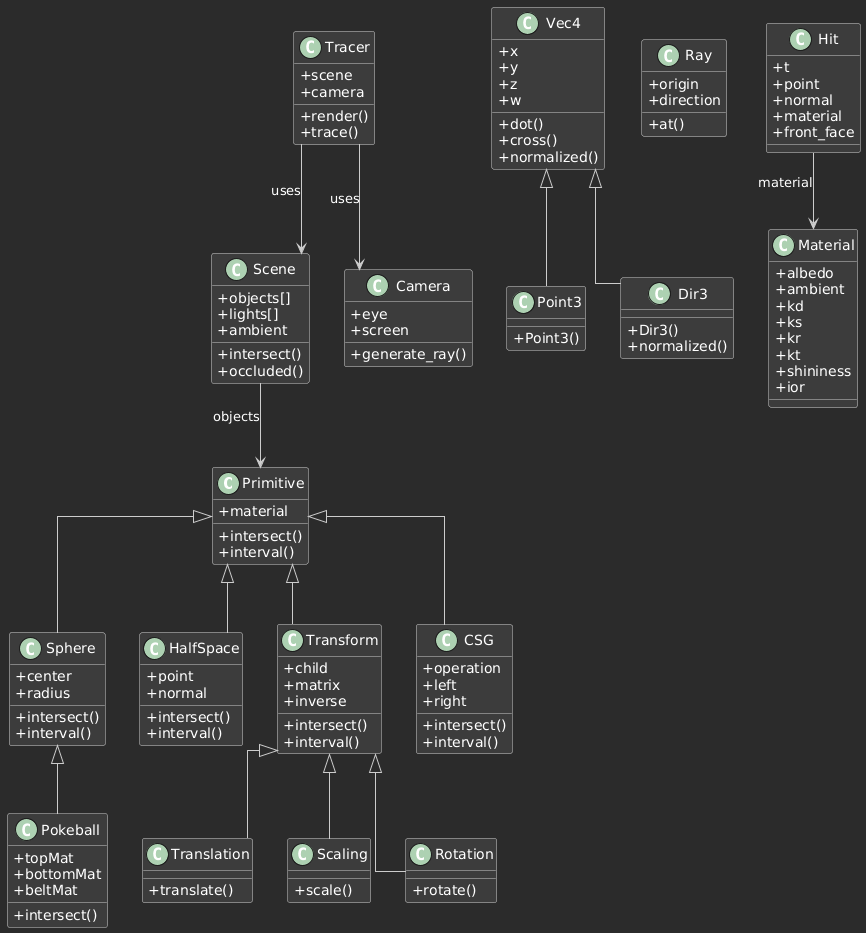

The diagram above was rendered by PlantUML. Its source (embedded in the PNG):
@startuml
skinparam backgroundColor #2B2B2B
skinparam class {
    BackgroundColor #3C3C3C
    BorderColor #CCCCCC
    FontColor #FFFFFF
    ArrowColor #CCCCCC
    AttributeFontColor #CCCCCC
    StereotypeFontColor #CCCCCC
}
skinparam classAttributeIconSize 0
skinparam defaultFontColor #FFFFFF
skinparam shadowing false
skinparam linetype ortho

class Primitive {
    + material
    + intersect()
    + interval()
}

class Sphere {
    + center
    + radius
    + intersect()
    + interval()
}

class HalfSpace {
    + point
    + normal
    + intersect()
    + interval()
}

class Pokeball {
    + topMat
    + bottomMat
    + beltMat
    + intersect()
}

class Transform {
    + child
    + matrix
    + inverse
    + intersect()
    + interval()
}

class Translation {
    + translate()
}

class Scaling {
    + scale()
}

class Rotation {
    + rotate()
}

class CSG {
    + operation
    + left
    + right
    + intersect()
    + interval()
}

Primitive <|-- Sphere
Primitive <|-- HalfSpace
Primitive <|-- Transform
Primitive <|-- CSG
Sphere <|-- Pokeball
Transform <|-- Translation
Transform <|-- Scaling
Transform <|-- Rotation

class Vec4 {
    + x
    + y
    + z
    + w
    + dot()
    + cross()
    + normalized()
}

class Point3 {
    + Point3()
}

class Dir3 {
    + Dir3()
    + normalized()
}

Vec4 <|-- Point3
Vec4 <|-- Dir3

class Ray {
    + origin
    + direction
    + at()
}

class Hit {
    + t
    + point
    + normal
    + material
    + front_face
}

class Material {
    + albedo
    + ambient
    + kd
    + ks
    + kr
    + kt
    + shininess
    + ior
}

Hit --> Material : material

class Scene {
    + objects[]
    + lights[]
    + ambient
    + intersect()
    + occluded()
}

class Camera {
    + eye
    + screen
    + generate_ray()
}

class Tracer {
    + scene
    + camera
    + render()
    + trace()
}

Scene --> Primitive : objects
Tracer --> Scene : uses
Tracer --> Camera : uses
@enduml